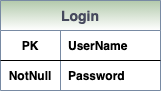

The diagram above was exported from draw.io. Its source (the exported page's mxGraphModel, read from the mxfile embedded in the PNG):
<mxGraphModel dx="946" dy="646" grid="1" gridSize="10" guides="1" tooltips="1" connect="1" arrows="1" fold="1" page="1" pageScale="1" pageWidth="850" pageHeight="1100" math="0" shadow="0" extFonts="Permanent Marker^https://fonts.googleapis.com/css?family=Permanent+Marker">
  <root>
    <mxCell id="0" />
    <mxCell id="1" parent="0" />
    <mxCell id="d4U5YgM7SOeqYY2JubZa-1" value="Login" style="shape=table;startSize=30;container=1;collapsible=1;childLayout=tableLayout;fixedRows=1;rowLines=0;fontStyle=1;align=center;resizeLast=1;rounded=0;sketch=0;strokeColor=#788AA3;fillColor=#B2C9AB;fontColor=#46495D;gradientColor=#ffffff;fontSize=14;" vertex="1" parent="1">
      <mxGeometry x="130" y="140" width="160" height="90" as="geometry" />
    </mxCell>
    <mxCell id="d4U5YgM7SOeqYY2JubZa-2" value="" style="shape=partialRectangle;collapsible=0;dropTarget=0;pointerEvents=0;fillColor=none;top=0;left=0;bottom=1;right=0;points=[[0,0.5],[1,0.5]];portConstraint=eastwest;" vertex="1" parent="d4U5YgM7SOeqYY2JubZa-1">
      <mxGeometry y="30" width="160" height="30" as="geometry" />
    </mxCell>
    <mxCell id="d4U5YgM7SOeqYY2JubZa-3" value="PK" style="shape=partialRectangle;connectable=0;fillColor=none;top=0;left=0;bottom=0;right=0;fontStyle=1;overflow=hidden;" vertex="1" parent="d4U5YgM7SOeqYY2JubZa-2">
      <mxGeometry width="60" height="30" as="geometry" />
    </mxCell>
    <mxCell id="d4U5YgM7SOeqYY2JubZa-4" value="UserName" style="shape=partialRectangle;connectable=0;fillColor=none;top=0;left=0;bottom=0;right=0;align=left;spacingLeft=6;fontStyle=1;overflow=hidden;" vertex="1" parent="d4U5YgM7SOeqYY2JubZa-2">
      <mxGeometry x="60" width="100" height="30" as="geometry" />
    </mxCell>
    <mxCell id="d4U5YgM7SOeqYY2JubZa-5" value="" style="shape=partialRectangle;collapsible=0;dropTarget=0;pointerEvents=0;fillColor=none;top=0;left=0;bottom=0;right=0;points=[[0,0.5],[1,0.5]];portConstraint=eastwest;" vertex="1" parent="d4U5YgM7SOeqYY2JubZa-1">
      <mxGeometry y="60" width="160" height="30" as="geometry" />
    </mxCell>
    <mxCell id="d4U5YgM7SOeqYY2JubZa-6" value="NotNull" style="shape=partialRectangle;connectable=0;fillColor=none;top=0;left=0;bottom=0;right=0;editable=1;overflow=hidden;fontStyle=1" vertex="1" parent="d4U5YgM7SOeqYY2JubZa-5">
      <mxGeometry width="60" height="30" as="geometry" />
    </mxCell>
    <mxCell id="d4U5YgM7SOeqYY2JubZa-7" value="Password" style="shape=partialRectangle;connectable=0;fillColor=none;top=0;left=0;bottom=0;right=0;align=left;spacingLeft=6;overflow=hidden;fontStyle=1" vertex="1" parent="d4U5YgM7SOeqYY2JubZa-5">
      <mxGeometry x="60" width="100" height="30" as="geometry" />
    </mxCell>
  </root>
</mxGraphModel>